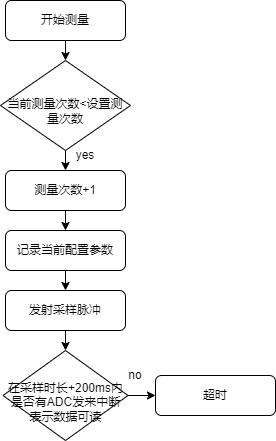

The diagram above was exported from draw.io. Its source (the exported page's mxGraphModel, read from the mxfile embedded in the PNG):
<mxGraphModel dx="868" dy="464" grid="1" gridSize="10" guides="1" tooltips="1" connect="1" arrows="1" fold="1" page="1" pageScale="1" pageWidth="827" pageHeight="1169" math="0" shadow="0">
  <root>
    <mxCell id="WIyWlLk6GJQsqaUBKTNV-0" />
    <mxCell id="WIyWlLk6GJQsqaUBKTNV-1" parent="WIyWlLk6GJQsqaUBKTNV-0" />
    <mxCell id="-fg224URM4OcLOsxM6Uj-21" style="edgeStyle=orthogonalEdgeStyle;rounded=0;orthogonalLoop=1;jettySize=auto;html=1;exitX=0.5;exitY=1;exitDx=0;exitDy=0;entryX=0.5;entryY=0;entryDx=0;entryDy=0;" edge="1" parent="WIyWlLk6GJQsqaUBKTNV-1" source="WIyWlLk6GJQsqaUBKTNV-3" target="WIyWlLk6GJQsqaUBKTNV-6">
      <mxGeometry relative="1" as="geometry" />
    </mxCell>
    <mxCell id="WIyWlLk6GJQsqaUBKTNV-3" value="开始测量" style="rounded=1;whiteSpace=wrap;html=1;fontSize=12;glass=0;strokeWidth=1;shadow=0;" parent="WIyWlLk6GJQsqaUBKTNV-1" vertex="1">
      <mxGeometry x="160" y="80" width="120" height="40" as="geometry" />
    </mxCell>
    <mxCell id="-fg224URM4OcLOsxM6Uj-23" style="edgeStyle=orthogonalEdgeStyle;rounded=0;orthogonalLoop=1;jettySize=auto;html=1;exitX=0.5;exitY=1;exitDx=0;exitDy=0;entryX=0.5;entryY=0;entryDx=0;entryDy=0;" edge="1" parent="WIyWlLk6GJQsqaUBKTNV-1" source="WIyWlLk6GJQsqaUBKTNV-6" target="-fg224URM4OcLOsxM6Uj-22">
      <mxGeometry relative="1" as="geometry" />
    </mxCell>
    <mxCell id="WIyWlLk6GJQsqaUBKTNV-6" value="当前测量次数&amp;lt;设置测量次数" style="rhombus;whiteSpace=wrap;html=1;shadow=0;fontFamily=Helvetica;fontSize=12;align=center;strokeWidth=1;spacing=6;spacingTop=11;" parent="WIyWlLk6GJQsqaUBKTNV-1" vertex="1">
      <mxGeometry x="155" y="140" width="130" height="90" as="geometry" />
    </mxCell>
    <mxCell id="-fg224URM4OcLOsxM6Uj-26" style="edgeStyle=orthogonalEdgeStyle;rounded=0;orthogonalLoop=1;jettySize=auto;html=1;exitX=0.5;exitY=1;exitDx=0;exitDy=0;entryX=0.5;entryY=0;entryDx=0;entryDy=0;" edge="1" parent="WIyWlLk6GJQsqaUBKTNV-1" source="-fg224URM4OcLOsxM6Uj-22" target="-fg224URM4OcLOsxM6Uj-25">
      <mxGeometry relative="1" as="geometry" />
    </mxCell>
    <mxCell id="-fg224URM4OcLOsxM6Uj-22" value="测量次数+1" style="rounded=1;whiteSpace=wrap;html=1;fontSize=12;glass=0;strokeWidth=1;shadow=0;" vertex="1" parent="WIyWlLk6GJQsqaUBKTNV-1">
      <mxGeometry x="160" y="250" width="120" height="40" as="geometry" />
    </mxCell>
    <mxCell id="-fg224URM4OcLOsxM6Uj-24" value="yes" style="text;html=1;strokeColor=none;fillColor=none;align=center;verticalAlign=middle;whiteSpace=wrap;rounded=0;" vertex="1" parent="WIyWlLk6GJQsqaUBKTNV-1">
      <mxGeometry x="210" y="220" width="60" height="30" as="geometry" />
    </mxCell>
    <mxCell id="-fg224URM4OcLOsxM6Uj-28" style="edgeStyle=orthogonalEdgeStyle;rounded=0;orthogonalLoop=1;jettySize=auto;html=1;exitX=0.5;exitY=1;exitDx=0;exitDy=0;" edge="1" parent="WIyWlLk6GJQsqaUBKTNV-1" source="-fg224URM4OcLOsxM6Uj-25">
      <mxGeometry relative="1" as="geometry">
        <mxPoint x="220" y="370" as="targetPoint" />
      </mxGeometry>
    </mxCell>
    <mxCell id="-fg224URM4OcLOsxM6Uj-25" value="记录当前配置参数" style="rounded=1;whiteSpace=wrap;html=1;fontSize=12;glass=0;strokeWidth=1;shadow=0;" vertex="1" parent="WIyWlLk6GJQsqaUBKTNV-1">
      <mxGeometry x="160" y="310" width="120" height="40" as="geometry" />
    </mxCell>
    <mxCell id="-fg224URM4OcLOsxM6Uj-31" style="edgeStyle=orthogonalEdgeStyle;rounded=0;orthogonalLoop=1;jettySize=auto;html=1;exitX=0.5;exitY=1;exitDx=0;exitDy=0;entryX=0.5;entryY=0;entryDx=0;entryDy=0;" edge="1" parent="WIyWlLk6GJQsqaUBKTNV-1" source="-fg224URM4OcLOsxM6Uj-29" target="-fg224URM4OcLOsxM6Uj-30">
      <mxGeometry relative="1" as="geometry" />
    </mxCell>
    <mxCell id="-fg224URM4OcLOsxM6Uj-29" value="发射采样脉冲" style="rounded=1;whiteSpace=wrap;html=1;fontSize=12;glass=0;strokeWidth=1;shadow=0;" vertex="1" parent="WIyWlLk6GJQsqaUBKTNV-1">
      <mxGeometry x="160" y="370" width="120" height="40" as="geometry" />
    </mxCell>
    <mxCell id="-fg224URM4OcLOsxM6Uj-34" style="edgeStyle=orthogonalEdgeStyle;rounded=0;orthogonalLoop=1;jettySize=auto;html=1;entryX=0;entryY=0.5;entryDx=0;entryDy=0;" edge="1" parent="WIyWlLk6GJQsqaUBKTNV-1" source="-fg224URM4OcLOsxM6Uj-30" target="-fg224URM4OcLOsxM6Uj-33">
      <mxGeometry relative="1" as="geometry" />
    </mxCell>
    <mxCell id="-fg224URM4OcLOsxM6Uj-30" value="在采样时长+200ms内是否有ADC发来中断表示数据可读" style="rhombus;whiteSpace=wrap;html=1;shadow=0;fontFamily=Helvetica;fontSize=12;align=center;strokeWidth=1;spacing=6;spacingTop=13;" vertex="1" parent="WIyWlLk6GJQsqaUBKTNV-1">
      <mxGeometry x="157.5" y="430" width="125" height="90" as="geometry" />
    </mxCell>
    <mxCell id="-fg224URM4OcLOsxM6Uj-33" value="超时" style="rounded=1;whiteSpace=wrap;html=1;fontSize=12;glass=0;strokeWidth=1;shadow=0;" vertex="1" parent="WIyWlLk6GJQsqaUBKTNV-1">
      <mxGeometry x="310" y="455" width="120" height="40" as="geometry" />
    </mxCell>
    <mxCell id="-fg224URM4OcLOsxM6Uj-35" value="no" style="text;html=1;strokeColor=none;fillColor=none;align=center;verticalAlign=middle;whiteSpace=wrap;rounded=0;" vertex="1" parent="WIyWlLk6GJQsqaUBKTNV-1">
      <mxGeometry x="260" y="440" width="60" height="30" as="geometry" />
    </mxCell>
  </root>
</mxGraphModel>